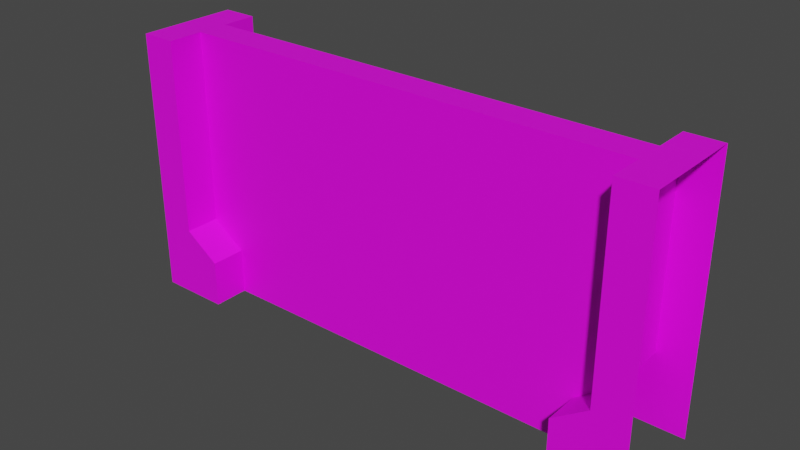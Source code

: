 # Source: Door.blend  (saved by Blender 3.0.42; exported with 4.5.12 LTS)
import bpy
from mathutils import Matrix  # noqa: F401  (used for matrix-valued properties, if any)

bpy.ops.wm.read_factory_settings(use_empty=True)
scene = bpy.context.scene
scene.name = 'Scene'

# ---- collections
col_collection = bpy.data.collections.new('Collection'); scene.collection.children.link(col_collection)

# ---- images (referenced by path relative to the original .blend; pixels are not part of the script)
import os
ASSET_DIR = os.environ.get("B2B_ASSET_DIR", "")  # directory of the original .blend (textures are referenced by path, not embedded)
HERE = os.path.dirname(os.path.abspath(__file__))  # packed textures are extracted next to this script under _unpacked/

def load_image(name, relpath, width, height, colorspace="sRGB"):
    """Load a texture the original file referenced (path relative to the .blend, or extracted next to this script)."""
    p = next((c for c in (os.path.join(HERE, relpath), os.path.join(ASSET_DIR, relpath)) if relpath and os.path.exists(c)), "")
    if p:
        img = bpy.data.images.load(p, check_existing=True)
        img.name = name
    else:  # same state as the original file: an image datablock whose file is absent (Cycles renders it pink)
        img = bpy.data.images.new(name, width, height)
        img.source = "FILE"
        img.filepath = "//" + (relpath or name)
    img.colorspace_settings.name = colorspace
    return img
img_diffuse = load_image('Diffuse', 'Diffuse.png', 1024, 1024, 'sRGB')

# ---- materials (node trees are filled in below, after node groups)
mat_door = bpy.data.materials.new('Door')
mat_door.use_transparent_shadow = False

# ---- material node trees
mat_door.use_nodes = True; mat_door.node_tree.nodes.clear()
_N = mat_door.node_tree.nodes; _L = mat_door.node_tree.links
n0 = _N.new('ShaderNodeBsdfPrincipled'); n0.name = 'Principled BSDF'; n0.location = (10, 300)
n0.distribution = 'GGX'
n0.subsurface_method = 'RANDOM_WALK_SKIN'
n0.inputs[3].default_value = 1.45
n0.inputs[27].default_value = (0.0, 0.0, 0.0, 1.0)
n0.inputs[28].default_value = 1.0
n1 = _N.new('ShaderNodeOutputMaterial'); n1.name = 'Material Output'; n1.location = (300, 300)
n2 = _N.new('ShaderNodeTexImage'); n2.name = 'Image Texture'; n2.location = (-280, 280)
n2.image = img_diffuse
n2.interpolation = 'Closest'
_L.new(n0.outputs[0], n1.inputs[0])
_L.new(n2.outputs[0], n0.inputs[0])
n1.is_active_output = True

# ---- world
world_world = bpy.data.worlds.new('World'); scene.world = world_world
world_world.use_nodes = True; world_world.node_tree.nodes.clear()
_N = world_world.node_tree.nodes; _L = world_world.node_tree.links
n0 = _N.new('ShaderNodeOutputWorld'); n0.name = 'World Output'; n0.location = (300, 300)
n1 = _N.new('ShaderNodeBackground'); n1.name = 'Background'; n1.location = (10, 300)
n1.inputs[0].default_value = (0.05088, 0.05088, 0.05088, 1.0)
_L.new(n1.outputs[0], n0.inputs[0])
n0.is_active_output = True
world_world.color = (0.05088, 0.05088, 0.05088)
world_world.use_sun_shadow = False
world_world.sun_shadow_jitter_overblur = 0.0

# ---- meshes
me_cube_001 = bpy.data.meshes.new('Cube.001')
me_cube_001.from_pydata([(1.494, -0.288, 0.0), (1.494, -0.288, 1.5), (1.494, 0.288, 0.0), (1.494, 0.288, 1.5), (1.096, -0.288, 0.0), (1.096, 0.288, 0.0), (1.295, -0.288, 0.0), (1.295, 0.288, 1.5), (1.295, -0.288, 1.5), (1.295, 0.288, 0.0), (1.494, -0.288, 0.2627), (1.494, 0.288, 0.2627), (1.096, 0.288, 0.2627), (1.096, -0.288, 0.2627), (1.295, -0.288, 0.2627), (1.295, 0.288, 0.2627), (1.494, -0.288, 0.4001), (1.494, 0.288, 0.4001), (1.295, -0.288, 0.4001), (1.295, 0.288, 0.4001), (1.494, 0.0864, 1.5), (1.494, -0.0864, 1.5), (1.096, 0.0864, 0.0), (1.096, -0.0864, 0.0), (1.295, -0.0864, 1.5), (1.295, 0.0864, 1.5), (1.295, 0.0864, 0.0), (1.295, -0.0864, 0.0), (1.096, 0.0864, 0.2627), (1.096, -0.0864, 0.2627), (1.295, 0.0864, 0.4001), (1.295, -0.0864, 0.4001)], [], [(19, 7, 3, 17), (24, 8, 1, 21), (28, 12, 5, 22), (16, 1, 8, 18), (5, 12, 15, 9), (0, 10, 14, 6), (6, 14, 13, 4), (9, 15, 11, 2), (10, 16, 18, 14), (15, 19, 17, 11), (29, 13, 18, 31), (25, 7, 19, 30), (14, 18, 13), (19, 15, 12), (8, 24, 31, 18), (24, 25, 30, 31), (12, 28, 30, 19), (27, 23, 29, 31), (30, 26, 27, 31), (13, 29, 23, 4), (26, 30, 28, 22), (7, 25, 20, 3), (25, 24, 21, 20)])
_uv = me_cube_001.uv_layers.new(name='UVMap')
_uv.uv.foreach_set('vector', [0.3233, 0.8879, 0.07541, 0.8879, 0.07541, 0.843, 0.3233, 0.843, 0.8361, 0.8648, 0.8815, 0.8648, 0.8815, 0.9097, 0.8361, 0.9097, 0.7522, 0.5859, 0.7068, 0.5859, 0.7068, 0.5267, 0.7522, 0.5267, 0.3233, 0.843, 0.07541, 0.843, 0.07541, 0.8879, 0.3233, 0.8879, 0.4135, 0.9328, 0.3543, 0.9328, 0.3543, 0.8879, 0.4135, 0.8879, 0.4135, 0.843, 0.3543, 0.843, 0.3543, 0.8879, 0.4135, 0.8879, 0.4135, 0.8879, 0.3543, 0.8879, 0.3543, 0.9328, 0.4135, 0.9328, 0.4135, 0.8879, 0.3543, 0.8879, 0.3543, 0.843, 0.4135, 0.843, 0.3543, 0.843, 0.3233, 0.843, 0.3233, 0.8879, 0.3543, 0.8879, 0.3543, 0.8879, 0.3233, 0.8879, 0.3233, 0.843, 0.3543, 0.843, 0.881, 0.5859, 0.9264, 0.5859, 0.9264, 0.6404, 0.881, 0.6404, 0.7971, 0.8648, 0.7517, 0.8648, 0.7517, 0.6169, 0.7971, 0.6169, 0.3543, 0.8879, 0.3233, 0.8879, 0.3543, 0.9328, 0.3233, 0.8879, 0.3543, 0.8879, 0.3543, 0.9328, 0.8815, 0.8648, 0.8361, 0.8648, 0.8361, 0.6169, 0.8815, 0.6169, 0.8361, 0.8648, 0.7971, 0.8648, 0.7971, 0.6169, 0.8361, 0.6169, 0.7068, 0.5859, 0.7522, 0.5859, 0.7522, 0.6404, 0.7068, 0.6404, 0.8361, 0.5267, 0.881, 0.5267, 0.881, 0.5859, 0.8361, 0.6169, 0.7971, 0.6169, 0.7971, 0.5267, 0.8361, 0.5267, 0.8361, 0.6169, 0.9264, 0.5859, 0.881, 0.5859, 0.881, 0.5267, 0.9264, 0.5267, 0.7971, 0.5267, 0.7971, 0.6169, 0.7522, 0.5859, 0.7522, 0.5267, 0.7517, 0.8648, 0.7971, 0.8648, 0.7971, 0.9097, 0.7517, 0.9097, 0.7971, 0.8648, 0.8361, 0.8648, 0.8361, 0.9097, 0.7971, 0.9097])
me_cube_001.materials.append(mat_door)
me_cube_001.use_remesh_fix_poles = True
me_cube_001.use_remesh_preserve_attributes = False
me_cube_001.update()
me_cube_003 = bpy.data.meshes.new('Cube.003')
me_cube_003.from_pydata([(1.295, -0.0864, 1.5), (1.295, 0.0864, 1.5), (1.295, 0.0864, 0.0), (1.295, -0.0864, 0.0), (-1.295, -0.0864, 1.5), (-1.295, 0.0864, 1.5), (-1.295, 0.0864, 0.0), (-1.295, -0.0864, 0.0)], [], [(3, 0, 4, 7), (2, 6, 5, 1), (1, 5, 4, 0)])
_uv = me_cube_003.uv_layers.new(name='UVMap')
_uv.uv.foreach_set('vector', [0.6368, 0.0001343, 0.6368, 0.3688, 0.0001344, 0.3688, 0.0001344, 0.0001345, 0.6368, 0.78, 0.0001343, 0.78, 0.0001345, 0.4113, 0.6368, 0.4113, 0.6368, 0.4113, 0.0001345, 0.4113, 0.0001344, 0.3688, 0.6368, 0.3688])
me_cube_003.materials.append(mat_door)
me_cube_003.use_remesh_fix_poles = True
me_cube_003.use_remesh_preserve_attributes = False
me_cube_003.update()

# ---- objects
ob_base = bpy.data.objects.new('Base', me_cube_001)
ob_door = bpy.data.objects.new('Door', me_cube_003)

# ---- transforms, parenting, visibility, modifiers, constraints
ob_base.location = (0.0, 0.0, 0.0)
_m = ob_base.modifiers.new('Mirror', 'MIRROR')
ob_door.location = (0.0, 0.0, 0.0)

# ---- collection membership
col_collection.objects.link(ob_base)
col_collection.objects.link(ob_door)

# ---- scene / render settings (as saved in the file)
scene.frame_start = 0; scene.frame_end = 10; scene.frame_set(0)
scene.render.engine = 'BLENDER_EEVEE_NEXT'
scene.cycles.sampling_pattern = 'TABULATED_SOBOL'
scene.cycles.use_light_tree = False
scene.view_settings.view_transform = 'Filmic'
bpy.context.view_layer.update()

# ---- added for rendering (the .blend has no active camera and no usable light): camera, sun
cam_auto = bpy.data.cameras.new('AutoCamera')
cam_auto.lens = 50.0
cam_auto.sensor_width = 36.0
cam_auto.clip_end = 1000.0
ob_auto_camera = bpy.data.objects.new('AutoCamera', cam_auto)
scene.collection.objects.link(ob_auto_camera)
ob_auto_camera.location = (3.13951, -3.76742, 3.26161)
ob_auto_camera.rotation_euler = (1.09748, -7.21219e-08, 0.694738)
scene.camera = ob_auto_camera
light_auto_sun = bpy.data.lights.new('AutoSun', 'SUN')
light_auto_sun.energy = 3.0
light_auto_sun.angle = 0.0523599
ob_auto_sun = bpy.data.objects.new('AutoSun', light_auto_sun)
scene.collection.objects.link(ob_auto_sun)
ob_auto_sun.rotation_euler = (0.872665, 0.174533, 0.523599)
bpy.context.view_layer.update()
